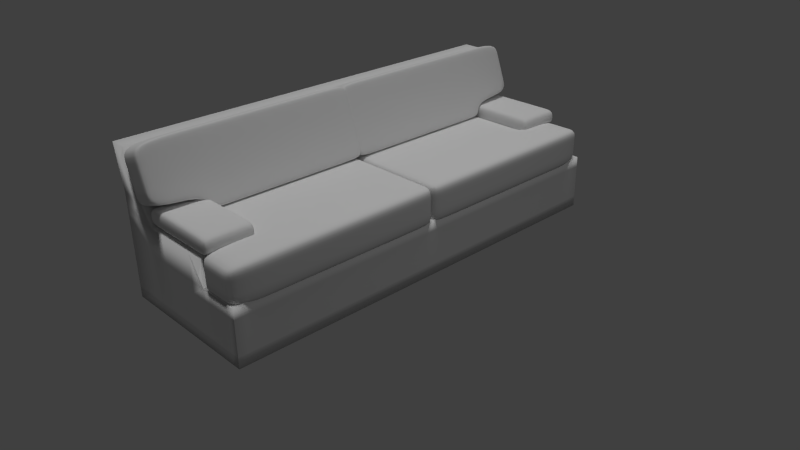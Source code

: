 # Source: Couch.blend  (saved by Blender 2.73.0; exported with 4.5.12 LTS)
import bpy
from mathutils import Matrix  # noqa: F401  (used for matrix-valued properties, if any)

bpy.ops.wm.read_factory_settings(use_empty=True)
scene = bpy.context.scene
scene.name = 'Scene'

# ---- collections
col_collection_1 = bpy.data.collections.new('Collection 1'); scene.collection.children.link(col_collection_1)

# ---- materials (node trees are filled in below, after node groups)
mat_material = bpy.data.materials.new('Material')
mat_material.alpha_threshold = 0.0
mat_material.roughness = 0.5
mat_material.line_color = (0.0, 0.0, 0.0, 1.0)

# ---- material node trees

# ---- world
world_world = bpy.data.worlds.new('World'); scene.world = world_world
world_world.color = (0.05088, 0.05088, 0.05088)
world_world.use_sun_shadow = False
world_world.sun_shadow_jitter_overblur = 0.0
world_world.cycles.sampling_method = 'MANUAL'
world_world.cycles.sample_map_resolution = 256

# ---- cameras
cam_camera = bpy.data.cameras.new('Camera')
cam_camera.clip_end = 100.0
cam_camera.lens = 35.0
cam_camera.sensor_width = 32.0
cam_camera.sensor_height = 18.0
cam_camera.ortho_scale = 7.314
cam_camera.dof.focus_distance = 0.0

# ---- lights
light_sun = bpy.data.lights.new('Sun', 'SUN')
light_sun.transmission_factor = 0.0
light_sun.angle = 0.1993
light_sun.energy = 1.0
light_sun.shadow_buffer_clip_start = 0.5
light_sun.shadow_soft_size = 0.1
light_sun.shadow_cascade_max_distance = 1000.0
light_sun.cycles.use_multiple_importance_sampling = False
light_lamp = bpy.data.lights.new('Lamp', 'POINT')
light_lamp.transmission_factor = 0.0
light_lamp.cutoff_distance = 30.0
light_lamp.energy = 100.0
light_lamp.shadow_buffer_clip_start = 1.001
light_lamp.shadow_soft_size = 0.1
light_lamp.shadow_maximum_resolution = 0.006
light_lamp.use_absolute_resolution = True
light_lamp.cycles.use_multiple_importance_sampling = False

# ---- meshes
me_cube_009 = bpy.data.meshes.new('Cube.009')
me_cube_009.from_pydata([(-1.0, -1.0, -1.0), (-1.0, 1.0, -1.0), (1.0, 1.0, -1.0), (1.0, -1.0, -1.0), (-1.0, -1.0, 1.0), (-1.0, 1.0, 1.0), (1.0, 1.0, 1.0), (1.0, -1.0, 1.0)], [], [(4, 5, 1, 0), (5, 6, 2, 1), (6, 7, 3, 2), (7, 4, 0, 3), (0, 1, 2, 3), (7, 6, 5, 4)])
me_cube_009.use_remesh_preserve_volume = False
me_cube_009.use_remesh_preserve_attributes = False
me_cube_009.use_mirror_vertex_groups = False
me_cube_009.update()
me_cube_008 = bpy.data.meshes.new('Cube.008')
me_cube_008.from_pydata([(-1.0, -1.0, -1.0), (-1.0, 1.0, -1.0), (1.0, 1.0, -1.0), (1.0, -1.0, -1.0), (-1.0, -1.0, 1.0), (-1.0, 1.0, 1.0), (1.0, 1.0, 1.0), (1.0, -1.0, 1.0)], [], [(4, 5, 1, 0), (5, 6, 2, 1), (6, 7, 3, 2), (7, 4, 0, 3), (0, 1, 2, 3), (7, 6, 5, 4)])
me_cube_008.use_remesh_preserve_volume = False
me_cube_008.use_remesh_preserve_attributes = False
me_cube_008.use_mirror_vertex_groups = False
me_cube_008.update()
me_cube_007 = bpy.data.meshes.new('Cube.007')
me_cube_007.from_pydata([(-1.0, -1.0, -1.0), (-1.0, 1.0, -1.0), (1.0, 1.0, -1.0), (1.0, -1.0, -1.0), (-1.0, -1.0, 1.0), (-1.0, 1.0, 1.0), (1.0, 1.0, 1.0), (1.0, -1.0, 1.0)], [], [(4, 5, 1, 0), (5, 6, 2, 1), (6, 7, 3, 2), (7, 4, 0, 3), (0, 1, 2, 3), (7, 6, 5, 4)])
me_cube_007.use_remesh_preserve_volume = False
me_cube_007.use_remesh_preserve_attributes = False
me_cube_007.use_mirror_vertex_groups = False
me_cube_007.update()
me_cube_006 = bpy.data.meshes.new('Cube.006')
me_cube_006.from_pydata([(-1.0, -1.0, -1.0), (-1.0, 1.0, -1.0), (1.0, 1.0, -1.0), (1.0, -1.0, -1.0), (-1.0, -1.0, 1.0), (-1.0, 1.0, 1.0), (1.0, 1.0, 1.0), (1.0, -1.0, 1.0)], [], [(4, 5, 1, 0), (5, 6, 2, 1), (6, 7, 3, 2), (7, 4, 0, 3), (0, 1, 2, 3), (7, 6, 5, 4)])
me_cube_006.use_remesh_preserve_volume = False
me_cube_006.use_remesh_preserve_attributes = False
me_cube_006.use_mirror_vertex_groups = False
me_cube_006.update()
me_cube_005 = bpy.data.meshes.new('Cube.005')
me_cube_005.from_pydata([(-1.432, -1.863, 2.786), (-1.432, 0.02411, 2.786), (0.568, 0.02411, 2.786), (0.568, -1.863, 2.786), (-1.432, -1.863, 4.786), (-1.432, 0.02411, 4.786), (0.568, 0.02411, 4.786), (0.568, -1.863, 4.786), (-1.432, -1.863, 3.206), (-1.432, 0.02411, 3.206), (0.568, 0.02411, 3.206), (0.568, -1.863, 3.206), (-1.432, -2.403, 4.786), (0.568, -2.403, 4.786), (-1.432, -2.403, 3.206), (0.568, -2.403, 3.206), (-1.432, -1.682, 4.786), (-1.432, -0.1569, 4.786), (-1.432, -0.1569, 2.786), (-1.432, -1.682, 2.786), (0.568, -0.1569, 4.786), (0.568, -1.682, 4.786), (0.568, -1.682, 2.786), (0.568, -0.1569, 2.786), (0.568, -1.682, 3.206), (0.568, -0.1569, 3.206), (-1.432, -0.1569, 3.206), (-1.432, -1.682, 3.206), (-1.432, -1.863, 3.586), (-1.432, -1.863, 4.406), (-1.432, 0.02411, 4.406), (-1.432, 0.02411, 3.586), (0.568, 0.02411, 4.406), (0.568, 0.02411, 3.586), (0.568, -1.863, 4.406), (0.568, -1.863, 3.586), (-1.432, -2.403, 3.586), (-1.432, -2.403, 4.406), (0.568, -2.403, 4.406), (0.568, -2.403, 3.586), (-1.432, -1.682, 4.406), (-1.432, -1.682, 3.586), (-1.432, -0.1569, 4.406), (-1.432, -0.1569, 3.586), (0.568, -0.1569, 4.406), (0.568, -0.1569, 3.586), (0.568, -1.682, 4.406), (0.568, -1.682, 3.586), (-1.225, 0.02411, 4.786), (0.3609, 0.02411, 4.786), (0.3609, 0.02411, 2.786), (-1.225, 0.02411, 2.786), (0.3609, -1.863, 4.786), (-1.225, -1.863, 4.786), (-1.225, -1.863, 2.786), (0.3609, -1.863, 2.786), (-1.225, -1.863, 3.206), (0.3609, -1.863, 3.206), (0.3609, 0.02411, 3.206), (-1.225, 0.02411, 3.206), (0.3609, -2.403, 4.786), (-1.225, -2.403, 4.786), (-1.225, -2.403, 3.206), (0.3609, -2.403, 3.206), (0.3609, -1.682, 4.786), (-1.225, -1.682, 4.786), (0.3609, -0.1569, 4.786), (-1.225, -0.1569, 4.786), (-1.225, -1.682, 2.786), (0.3609, -1.682, 2.786), (-1.225, -0.1569, 2.786), (0.3609, -0.1569, 2.786), (-1.225, -2.403, 4.406), (0.3609, -2.403, 4.406), (-1.225, -2.403, 3.586), (0.3609, -2.403, 3.586), (0.3609, 0.02411, 4.406), (-1.225, 0.02411, 4.406), (0.3609, 0.02411, 3.586), (-1.225, 0.02411, 3.586)], [], [(26, 9, 1, 18), (58, 10, 2, 50), (24, 11, 3, 22), (56, 8, 0, 54), (71, 50, 2, 23), (67, 48, 5, 17), (57, 11, 15, 63), (47, 35, 11, 24), (78, 33, 10, 58), (43, 31, 9, 26), (74, 36, 14, 62), (34, 7, 13, 38), (53, 4, 12, 61), (28, 8, 14, 36), (28, 41, 27, 8), (41, 43, 26, 27), (33, 45, 25, 10), (45, 47, 24, 25), (53, 65, 16, 4), (65, 67, 17, 16), (55, 69, 22, 3), (69, 71, 23, 22), (10, 25, 23, 2), (25, 24, 22, 23), (8, 27, 19, 0), (27, 26, 18, 19), (20, 21, 46, 44), (44, 46, 47, 45), (6, 20, 44, 32), (32, 44, 45, 33), (16, 17, 42, 40), (40, 42, 43, 41), (4, 16, 40, 29), (29, 40, 41, 28), (4, 29, 37, 12), (29, 28, 36, 37), (11, 35, 39, 15), (35, 34, 38, 39), (61, 12, 37, 72), (72, 37, 36, 74), (17, 5, 30, 42), (42, 30, 31, 43), (49, 6, 32, 76), (76, 32, 33, 78), (21, 7, 34, 46), (46, 34, 35, 47), (30, 77, 79, 31), (77, 76, 78, 79), (5, 48, 77, 30), (48, 49, 76, 77), (38, 73, 75, 39), (73, 72, 74, 75), (13, 60, 73, 38), (60, 61, 72, 73), (19, 18, 70, 68), (68, 70, 71, 69), (0, 19, 68, 54), (54, 68, 69, 55), (21, 20, 66, 64), (64, 66, 67, 65), (7, 21, 64, 52), (52, 64, 65, 53), (7, 52, 60, 13), (52, 53, 61, 60), (39, 75, 63, 15), (75, 74, 62, 63), (31, 79, 59, 9), (79, 78, 58, 59), (8, 56, 62, 14), (56, 57, 63, 62), (20, 6, 49, 66), (66, 49, 48, 67), (18, 1, 51, 70), (70, 51, 50, 71), (11, 57, 55, 3), (57, 56, 54, 55), (9, 59, 51, 1), (59, 58, 50, 51)])
me_cube_005.polygons.foreach_set('use_smooth', [True] * 78)
me_cube_005.use_remesh_preserve_volume = False
me_cube_005.use_remesh_preserve_attributes = False
me_cube_005.use_mirror_vertex_groups = False
me_cube_005.update()
me_cube_004 = bpy.data.meshes.new('Cube.004')
me_cube_004.from_pydata([(-1.0, -1.0, -1.0), (-1.0, 1.0, -1.0), (1.0, 1.0, -1.0), (1.0, -1.0, -1.0), (-1.0, -1.0, 1.0), (-1.0, 1.0, 1.0), (1.0, 1.0, 1.0), (1.0, -1.0, 1.0), (-0.7648, 1.0, 1.0), (0.7648, 1.0, 1.0), (0.7648, 1.0, -1.0), (-0.7648, 1.0, -1.0), (0.7648, -1.0, 1.0), (-0.7648, -1.0, 1.0), (-0.7648, -1.0, -1.0), (0.7648, -1.0, -1.0), (-1.0, -0.7036, 1.0), (-1.0, 0.7036, 1.0), (-1.0, 0.7036, -1.0), (-1.0, -0.7036, -1.0), (1.0, 0.7036, 1.0), (1.0, -0.7036, 1.0), (1.0, -0.7036, -1.0), (1.0, 0.7036, -1.0), (0.7648, 0.7036, 1.0), (0.7648, -0.7036, 1.0), (-0.7648, 0.7036, 1.0), (-0.7648, -0.7036, 1.0), (-0.7648, 0.7036, -1.0), (-0.7648, -0.7036, -1.0), (0.7648, 0.7036, -1.0), (0.7648, -0.7036, -1.0)], [], [(17, 5, 1, 18), (9, 6, 2, 10), (21, 7, 3, 22), (13, 4, 0, 14), (30, 10, 2, 23), (26, 8, 5, 17), (20, 6, 9, 24), (24, 9, 8, 26), (18, 1, 11, 28), (28, 11, 10, 30), (7, 12, 15, 3), (12, 13, 14, 15), (5, 8, 11, 1), (8, 9, 10, 11), (14, 29, 31, 15), (29, 28, 30, 31), (0, 19, 29, 14), (19, 18, 28, 29), (12, 25, 27, 13), (25, 24, 26, 27), (7, 21, 25, 12), (21, 20, 24, 25), (13, 27, 16, 4), (27, 26, 17, 16), (15, 31, 22, 3), (31, 30, 23, 22), (6, 20, 23, 2), (20, 21, 22, 23), (4, 16, 19, 0), (16, 17, 18, 19)])
me_cube_004.polygons.foreach_set('use_smooth', [True] * 30)
me_cube_004.use_remesh_preserve_volume = False
me_cube_004.use_remesh_preserve_attributes = False
me_cube_004.use_mirror_vertex_groups = False
me_cube_004.update()
me_cube_003 = bpy.data.meshes.new('Cube.003')
me_cube_003.from_pydata([(-1.0, -1.0, -1.0), (-1.0, 1.0, -1.0), (1.0, 1.0, -1.0), (1.0, -1.0, -1.0), (-1.0, -1.0, 1.0), (-1.0, 1.0, 1.0), (1.0, 1.0, 1.0), (1.0, -1.0, 1.0), (-0.7648, 1.0, 1.0), (0.7648, 1.0, 1.0), (0.7648, 1.0, -1.0), (-0.7648, 1.0, -1.0), (0.7648, -1.0, 1.0), (-0.7648, -1.0, 1.0), (-0.7648, -1.0, -1.0), (0.7648, -1.0, -1.0), (-1.0, -0.7036, 1.0), (-1.0, 0.7036, 1.0), (-1.0, 0.7036, -1.0), (-1.0, -0.7036, -1.0), (1.0, 0.7036, 1.0), (1.0, -0.7036, 1.0), (1.0, -0.7036, -1.0), (1.0, 0.7036, -1.0), (0.7648, 0.7036, 1.0), (0.7648, -0.7036, 1.0), (-0.7648, 0.7036, 1.0), (-0.7648, -0.7036, 1.0), (-0.7648, 0.7036, -1.0), (-0.7648, -0.7036, -1.0), (0.7648, 0.7036, -1.0), (0.7648, -0.7036, -1.0)], [], [(17, 5, 1, 18), (9, 6, 2, 10), (21, 7, 3, 22), (13, 4, 0, 14), (30, 10, 2, 23), (26, 8, 5, 17), (20, 6, 9, 24), (24, 9, 8, 26), (18, 1, 11, 28), (28, 11, 10, 30), (7, 12, 15, 3), (12, 13, 14, 15), (5, 8, 11, 1), (8, 9, 10, 11), (14, 29, 31, 15), (29, 28, 30, 31), (0, 19, 29, 14), (19, 18, 28, 29), (12, 25, 27, 13), (25, 24, 26, 27), (7, 21, 25, 12), (21, 20, 24, 25), (13, 27, 16, 4), (27, 26, 17, 16), (15, 31, 22, 3), (31, 30, 23, 22), (6, 20, 23, 2), (20, 21, 22, 23), (4, 16, 19, 0), (16, 17, 18, 19)])
me_cube_003.polygons.foreach_set('use_smooth', [True] * 30)
me_cube_003.use_remesh_preserve_volume = False
me_cube_003.use_remesh_preserve_attributes = False
me_cube_003.use_mirror_vertex_groups = False
me_cube_003.update()
me_cube_002 = bpy.data.meshes.new('Cube.002')
me_cube_002.from_pydata([(-0.8023, -1.0, -1.0), (-0.8023, 1.0, -1.0), (0.6857, 1.0, -1.0), (0.6857, -1.0, -1.0), (-0.8023, -1.0, 1.0), (-0.8023, 1.0, 1.0), (0.6857, 1.0, 1.0), (0.6857, -1.0, 1.0), (0.196, 1.0, 1.0), (0.196, 1.0, -1.0), (0.196, -1.0, 1.0), (0.196, -1.0, -1.0), (0.6857, -1.536, -1.0), (0.6857, -1.536, 1.0), (0.196, -1.536, 1.0), (0.196, -1.536, -1.0), (-0.8023, -0.866, 1.0), (-0.8023, 0.866, 1.0), (-0.8023, 0.866, -1.0), (-0.8023, -0.866, -1.0), (0.6857, 0.866, 1.0), (0.6857, -0.866, 1.0), (0.6857, -0.866, -1.0), (0.6857, 0.866, -1.0), (0.196, 0.866, 1.0), (0.196, -0.866, 1.0), (0.196, 0.866, -1.0), (0.196, -0.866, -1.0), (0.2542, 1.0, 1.0), (0.5224, 1.0, 1.0), (0.2542, -1.0, -1.0), (0.5224, -1.0, -1.0), (0.5224, 1.0, -1.0), (0.2542, 1.0, -1.0), (0.5224, -1.0, 1.0), (0.2542, -1.0, 1.0), (0.2542, -1.536, -1.0), (0.5224, -1.536, -1.0), (0.5224, -1.536, 1.0), (0.2542, -1.536, 1.0), (0.5224, -0.866, 1.0), (0.2542, -0.866, 1.0), (0.5224, 0.866, 1.0), (0.2542, 0.866, 1.0), (0.2542, -0.866, -1.0), (0.5224, -0.866, -1.0), (0.2542, 0.866, -1.0), (0.5224, 0.866, -1.0), (-0.8023, -1.0, -0.3985), (-0.8023, -1.0, 0.3985), (-0.8023, 1.0, 0.3985), (-0.8023, 1.0, -0.3985), (0.6857, 1.0, 0.3985), (0.6857, 1.0, -0.3985), (0.6857, -1.0, 0.3985), (0.6857, -1.0, -0.3985), (0.196, -1.0, 0.3985), (0.196, -1.0, -0.3985), (0.196, 1.0, 0.3985), (0.196, 1.0, -0.3985), (0.6857, -1.536, 0.3985), (0.6857, -1.536, -0.3985), (0.196, -1.536, 0.3985), (0.196, -1.536, -0.3985), (0.6857, 0.866, 0.3985), (0.6857, 0.866, -0.3985), (0.6857, -0.866, 0.3985), (0.6857, -0.866, -0.3985), (-0.8023, -0.866, 0.3985), (-0.8023, -0.866, -0.3985), (-0.8023, 0.866, 0.3985), (-0.8023, 0.866, -0.3985), (0.5224, -1.536, 0.3985), (0.5224, -1.536, -0.3985), (0.2542, -1.536, 0.3985), (0.2542, -1.536, -0.3985), (0.2542, 1.0, 0.3985), (0.2542, 1.0, -0.3985), (0.5224, 1.0, 0.3985), (0.5224, 1.0, -0.3985), (-0.7364, 1.0, -1.0), (-0.7364, -1.0, 1.0), (-0.7364, 1.0, 1.0), (-0.7364, -1.0, -1.0), (-0.7364, -0.866, -1.0), (-0.7364, 0.866, -1.0), (-0.7364, -0.866, 1.0), (-0.7364, 0.866, 1.0), (-0.7364, 1.0, 0.3985), (-0.7364, 1.0, -0.3985), (-0.7364, -1.0, 0.3985), (-0.7364, -1.0, -0.3985), (0.1293, 1.0, 1.0), (0.1293, -1.0, -1.0), (0.1293, -0.866, -1.0), (0.1293, 0.866, -1.0), (0.1293, -1.0, 0.3985), (0.1293, -1.0, -0.3985), (0.1293, 1.0, -1.0), (0.1293, -1.0, 1.0), (0.1293, -0.866, 1.0), (0.1293, 0.866, 1.0), (0.1293, 1.0, 0.3985), (0.1293, 1.0, -0.3985)], [], [(71, 51, 1, 18), (79, 53, 2, 32), (67, 55, 3, 22), (91, 48, 0, 83), (47, 32, 2, 23), (87, 82, 5, 17), (43, 28, 8, 24), (95, 98, 9, 26), (57, 11, 15, 63), (103, 59, 9, 98), (75, 63, 15, 36), (35, 10, 14, 39), (31, 3, 12, 37), (54, 7, 13, 60), (93, 94, 27, 11), (94, 95, 26, 27), (35, 41, 25, 10), (41, 43, 24, 25), (81, 86, 16, 4), (86, 87, 17, 16), (31, 45, 22, 3), (45, 47, 23, 22), (53, 65, 23, 2), (65, 67, 22, 23), (48, 69, 19, 0), (69, 71, 18, 19), (27, 26, 46, 44), (44, 46, 47, 45), (11, 27, 44, 30), (30, 44, 45, 31), (21, 20, 42, 40), (40, 42, 43, 41), (7, 21, 40, 34), (34, 40, 41, 35), (11, 30, 36, 15), (30, 31, 37, 36), (7, 34, 38, 13), (34, 35, 39, 38), (61, 73, 37, 12), (73, 75, 36, 37), (20, 6, 29, 42), (42, 29, 28, 43), (26, 9, 33, 46), (46, 33, 32, 47), (59, 77, 33, 9), (77, 79, 32, 33), (28, 29, 78, 76), (76, 78, 79, 77), (8, 28, 76, 58), (58, 76, 77, 59), (38, 39, 74, 72), (72, 74, 75, 73), (13, 38, 72, 60), (60, 72, 73, 61), (16, 17, 70, 68), (68, 70, 71, 69), (4, 16, 68, 49), (49, 68, 69, 48), (20, 21, 66, 64), (64, 66, 67, 65), (6, 20, 64, 52), (52, 64, 65, 53), (3, 55, 61, 12), (55, 54, 60, 61), (39, 14, 62, 74), (74, 62, 63, 75), (92, 8, 58, 102), (102, 58, 59, 103), (10, 56, 62, 14), (56, 57, 63, 62), (81, 4, 49, 90), (90, 49, 48, 91), (21, 7, 54, 66), (66, 54, 55, 67), (29, 6, 52, 78), (78, 52, 53, 79), (17, 5, 50, 70), (70, 50, 51, 71), (96, 90, 91, 97), (99, 81, 90, 96), (50, 88, 89, 51), (5, 82, 88, 50), (100, 101, 87, 86), (99, 100, 86, 81), (19, 18, 85, 84), (0, 19, 84, 83), (51, 89, 80, 1), (18, 1, 80, 85), (101, 92, 82, 87), (97, 91, 83, 93), (57, 97, 93, 11), (24, 8, 92, 101), (10, 25, 100, 99), (25, 24, 101, 100), (10, 99, 96, 56), (56, 96, 97, 57), (88, 102, 103, 89), (82, 92, 102, 88), (84, 85, 95, 94), (83, 84, 94, 93), (89, 103, 98, 80), (85, 80, 98, 95)])
me_cube_002.polygons.foreach_set('use_smooth', [True] * 102)
me_cube_002.use_remesh_preserve_volume = False
me_cube_002.use_remesh_preserve_attributes = False
me_cube_002.use_mirror_vertex_groups = False
me_cube_002.update()
me_cube_001 = bpy.data.meshes.new('Cube.001')
me_cube_001.from_pydata([(-0.8023, -1.0, -1.0), (-0.8023, 1.0, -1.0), (0.6857, 1.0, -1.0), (0.6857, -1.0, -1.0), (-0.8023, -1.0, 1.0), (-0.8023, 1.0, 1.0), (0.6857, 1.0, 1.0), (0.6857, -1.0, 1.0), (0.196, 1.0, 1.0), (0.196, 1.0, -1.0), (0.196, -1.0, 1.0), (0.196, -1.0, -1.0), (0.6857, -1.536, -1.0), (0.6857, -1.536, 1.0), (0.196, -1.536, 1.0), (0.196, -1.536, -1.0), (-0.8023, -0.866, 1.0), (-0.8023, 0.866, 1.0), (-0.8023, 0.866, -1.0), (-0.8023, -0.866, -1.0), (0.6857, 0.866, 1.0), (0.6857, -0.866, 1.0), (0.6857, -0.866, -1.0), (0.6857, 0.866, -1.0), (0.196, 0.866, 1.0), (0.196, -0.866, 1.0), (0.196, 0.866, -1.0), (0.196, -0.866, -1.0), (0.2542, 1.0, 1.0), (0.5224, 1.0, 1.0), (0.2542, -1.0, -1.0), (0.5224, -1.0, -1.0), (0.5224, 1.0, -1.0), (0.2542, 1.0, -1.0), (0.5224, -1.0, 1.0), (0.2542, -1.0, 1.0), (0.2542, -1.536, -1.0), (0.5224, -1.536, -1.0), (0.5224, -1.536, 1.0), (0.2542, -1.536, 1.0), (0.5224, -0.866, 1.0), (0.2542, -0.866, 1.0), (0.5224, 0.866, 1.0), (0.2542, 0.866, 1.0), (0.2542, -0.866, -1.0), (0.5224, -0.866, -1.0), (0.2542, 0.866, -1.0), (0.5224, 0.866, -1.0), (-0.8023, -1.0, -0.3985), (-0.8023, -1.0, 0.3985), (-0.8023, 1.0, 0.3985), (-0.8023, 1.0, -0.3985), (0.6857, 1.0, 0.3985), (0.6857, 1.0, -0.3985), (0.6857, -1.0, 0.3985), (0.6857, -1.0, -0.3985), (0.196, -1.0, 0.3985), (0.196, -1.0, -0.3985), (0.196, 1.0, 0.3985), (0.196, 1.0, -0.3985), (0.6857, -1.536, 0.3985), (0.6857, -1.536, -0.3985), (0.196, -1.536, 0.3985), (0.196, -1.536, -0.3985), (0.6857, 0.866, 0.3985), (0.6857, 0.866, -0.3985), (0.6857, -0.866, 0.3985), (0.6857, -0.866, -0.3985), (-0.8023, -0.866, 0.3985), (-0.8023, -0.866, -0.3985), (-0.8023, 0.866, 0.3985), (-0.8023, 0.866, -0.3985), (0.5224, -1.536, 0.3985), (0.5224, -1.536, -0.3985), (0.2542, -1.536, 0.3985), (0.2542, -1.536, -0.3985), (0.2542, 1.0, 0.3985), (0.2542, 1.0, -0.3985), (0.5224, 1.0, 0.3985), (0.5224, 1.0, -0.3985), (-0.7364, 1.0, -1.0), (-0.7364, -1.0, 1.0), (-0.7364, 1.0, 1.0), (-0.7364, -1.0, -1.0), (-0.7364, -0.866, -1.0), (-0.7364, 0.866, -1.0), (-0.7364, -0.866, 1.0), (-0.7364, 0.866, 1.0), (-0.7364, 1.0, 0.3985), (-0.7364, 1.0, -0.3985), (-0.7364, -1.0, 0.3985), (-0.7364, -1.0, -0.3985), (0.1293, 1.0, 1.0), (0.1293, -1.0, -1.0), (0.1293, -0.866, -1.0), (0.1293, 0.866, -1.0), (0.1293, -1.0, 0.3985), (0.1293, -1.0, -0.3985), (0.1293, 1.0, -1.0), (0.1293, -1.0, 1.0), (0.1293, -0.866, 1.0), (0.1293, 0.866, 1.0), (0.1293, 1.0, 0.3985), (0.1293, 1.0, -0.3985)], [], [(71, 51, 1, 18), (79, 53, 2, 32), (67, 55, 3, 22), (91, 48, 0, 83), (47, 32, 2, 23), (87, 82, 5, 17), (43, 28, 8, 24), (95, 98, 9, 26), (57, 11, 15, 63), (103, 59, 9, 98), (75, 63, 15, 36), (35, 10, 14, 39), (31, 3, 12, 37), (54, 7, 13, 60), (93, 94, 27, 11), (94, 95, 26, 27), (35, 41, 25, 10), (41, 43, 24, 25), (81, 86, 16, 4), (86, 87, 17, 16), (31, 45, 22, 3), (45, 47, 23, 22), (53, 65, 23, 2), (65, 67, 22, 23), (48, 69, 19, 0), (69, 71, 18, 19), (27, 26, 46, 44), (44, 46, 47, 45), (11, 27, 44, 30), (30, 44, 45, 31), (21, 20, 42, 40), (40, 42, 43, 41), (7, 21, 40, 34), (34, 40, 41, 35), (11, 30, 36, 15), (30, 31, 37, 36), (7, 34, 38, 13), (34, 35, 39, 38), (61, 73, 37, 12), (73, 75, 36, 37), (20, 6, 29, 42), (42, 29, 28, 43), (26, 9, 33, 46), (46, 33, 32, 47), (59, 77, 33, 9), (77, 79, 32, 33), (28, 29, 78, 76), (76, 78, 79, 77), (8, 28, 76, 58), (58, 76, 77, 59), (38, 39, 74, 72), (72, 74, 75, 73), (13, 38, 72, 60), (60, 72, 73, 61), (16, 17, 70, 68), (68, 70, 71, 69), (4, 16, 68, 49), (49, 68, 69, 48), (20, 21, 66, 64), (64, 66, 67, 65), (6, 20, 64, 52), (52, 64, 65, 53), (3, 55, 61, 12), (55, 54, 60, 61), (39, 14, 62, 74), (74, 62, 63, 75), (92, 8, 58, 102), (102, 58, 59, 103), (10, 56, 62, 14), (56, 57, 63, 62), (81, 4, 49, 90), (90, 49, 48, 91), (21, 7, 54, 66), (66, 54, 55, 67), (29, 6, 52, 78), (78, 52, 53, 79), (17, 5, 50, 70), (70, 50, 51, 71), (96, 90, 91, 97), (99, 81, 90, 96), (50, 88, 89, 51), (5, 82, 88, 50), (100, 101, 87, 86), (99, 100, 86, 81), (19, 18, 85, 84), (0, 19, 84, 83), (51, 89, 80, 1), (18, 1, 80, 85), (101, 92, 82, 87), (97, 91, 83, 93), (57, 97, 93, 11), (24, 8, 92, 101), (10, 25, 100, 99), (25, 24, 101, 100), (10, 99, 96, 56), (56, 96, 97, 57), (88, 102, 103, 89), (82, 92, 102, 88), (84, 85, 95, 94), (83, 84, 94, 93), (89, 103, 98, 80), (85, 80, 98, 95)])
me_cube_001.polygons.foreach_set('use_smooth', [True] * 102)
me_cube_001.use_remesh_preserve_volume = False
me_cube_001.use_remesh_preserve_attributes = False
me_cube_001.use_mirror_vertex_groups = False
me_cube_001.update()
me_cube = bpy.data.meshes.new('Cube')
me_cube.from_pydata([(1.0, 1.0, -1.0), (1.0, -1.0, -1.0), (-1.0, -1.0, -1.0), (-1.0, 1.0, -1.0), (1.0, 1.0, 1.0), (1.0, -1.0, 1.0), (-1.0, -1.0, 1.0), (-1.0, 1.0, 1.0), (0.4714, 1.0, -1.0), (0.4714, -1.0, -1.0), (0.4714, 1.0, 1.0), (0.4714, -1.0, 1.0), (1.0, 0.783, -1.0), (1.0, -0.783, -1.0), (-1.0, -0.783, -1.0), (-1.0, 0.783, -1.0), (1.0, 0.783, 1.0), (1.0, -0.783, 1.0), (-1.0, -0.783, 1.0), (-1.0, 0.783, 1.0), (0.4714, 0.783, 1.0), (0.4714, -0.783, 1.0), (0.4714, -0.783, -1.0), (0.4714, 0.783, -1.0), (0.5672, 0.3245, 0.02971), (0.5699, 0.3214, 0.02947), (0.5057, 0.3452, 0.1319), (0.5115, 0.3216, 0.1635), (-0.4969, 1.0, -1.0), (-0.4969, -1.0, -1.0), (-0.4969, 1.0, 1.0), (-0.4969, -1.0, 1.0), (-0.4969, 0.783, 1.0), (-0.4969, -0.783, 1.0), (-0.4969, 0.783, -1.0), (-0.4969, -0.783, -1.0), (-1.0, -1.0, 1.941), (-1.0, 1.0, 1.941), (0.4714, 1.0, 1.941), (0.4714, -1.0, 1.941), (-1.0, -0.783, 1.941), (-1.0, 0.783, 1.941), (0.4714, 0.783, 1.941), (0.4714, -0.783, 1.941), (-0.4969, 1.0, 1.941), (-0.4969, -1.0, 1.941), (-0.4969, 0.783, 1.941), (-0.4969, -0.783, 1.941), (-1.106, -1.0, 4.235), (-1.106, 1.0, 4.235), (-1.106, -0.783, 4.235), (-1.106, 0.783, 4.235), (-0.8739, 1.0, 4.235), (-0.8739, -1.0, 4.235), (-0.8739, 0.783, 4.235), (-0.8739, -0.783, 4.235), (1.0, 1.0, -0.6109), (1.0, 1.0, 0.6109), (1.0, -1.0, -0.6109), (1.0, -1.0, 0.6109), (-1.0, -1.0, -0.6109), (-1.0, -1.0, 0.6109), (-1.0, 1.0, -0.6109), (-1.0, 1.0, 0.6109), (0.4714, 1.0, -0.6109), (0.4714, 1.0, 0.6109), (0.4714, -1.0, 0.6109), (0.4714, -1.0, -0.6109), (-1.0, -0.783, 0.6109), (-1.0, -0.783, -0.6109), (-1.0, 0.783, 0.6109), (-1.0, 0.783, -0.6109), (1.0, 0.783, 0.6109), (1.0, 0.783, -0.6109), (1.0, -0.783, 0.6109), (1.0, -0.783, -0.6109), (-0.4969, 1.0, -0.6109), (-0.4969, 1.0, 0.6109), (-0.4969, -1.0, 0.6109), (-0.4969, -1.0, -0.6109), (-1.0, 0.8308, -1.0), (-1.0, 0.9522, -1.0), (-1.0, 0.8308, 1.0), (-1.0, 0.9522, 1.0), (0.4714, 0.8308, -1.0), (0.4714, 0.9522, -1.0), (1.0, 0.9522, -1.0), (1.0, 0.8308, -1.0), (1.0, 0.9522, 1.0), (1.0, 0.8308, 1.0), (0.4714, 0.9522, 1.0), (0.4714, 0.8308, 1.0), (-0.4969, 0.8308, -1.0), (-0.4969, 0.9522, -1.0), (-1.0, 0.8308, 1.941), (-1.0, 0.9522, 1.941), (0.4714, 0.9522, 1.941), (0.4714, 0.8308, 1.941), (-0.4969, 0.9522, 1.941), (-0.4969, 0.8308, 1.941), (-1.106, 0.8308, 4.235), (-1.106, 0.9522, 4.235), (-0.8739, 0.9522, 4.235), (-0.8739, 0.8308, 4.235), (1.0, 0.9522, -0.6109), (1.0, 0.8308, -0.6109), (1.0, 0.9522, 0.6109), (1.0, 0.8308, 0.6109), (-1.0, 0.8308, -0.6109), (-1.0, 0.9522, -0.6109), (-1.0, 0.8308, 0.6109), (-1.0, 0.9522, 0.6109), (1.0, -0.8358, -1.0), (1.0, -0.9472, -1.0), (1.0, -0.8358, 1.0), (1.0, -0.9472, 1.0), (0.4714, -0.8358, 1.0), (0.4714, -0.9472, 1.0), (-1.0, -0.9472, -1.0), (-1.0, -0.8358, -1.0), (-1.0, -0.9472, 1.0), (-1.0, -0.8358, 1.0), (0.4714, -0.9472, -1.0), (0.4714, -0.8358, -1.0), (-0.4969, -0.9472, -1.0), (-0.4969, -0.8358, -1.0), (0.4714, -0.8358, 1.941), (0.4714, -0.9472, 1.941), (-1.0, -0.9472, 1.941), (-1.0, -0.8358, 1.941), (-0.4969, -0.8358, 1.941), (-0.4969, -0.9472, 1.941), (-1.106, -0.9472, 4.235), (-1.106, -0.8358, 4.235), (-0.8739, -0.8358, 4.235), (-0.8739, -0.9472, 4.235), (-1.0, -0.9472, -0.6109), (-1.0, -0.8358, -0.6109), (-1.0, -0.9472, 0.6109), (-1.0, -0.8358, 0.6109), (1.0, -0.8358, -0.6109), (1.0, -0.9472, -0.6109), (1.0, -0.8358, 0.6109), (1.0, -0.9472, 0.6109), (1.0, 0.72, -1.0), (1.0, -0.72, -1.0), (-1.0, -0.72, -1.0), (-1.0, 0.72, -1.0), (1.0, 0.72, 1.0), (1.0, -0.7201, 1.0), (-1.0, -0.72, 1.0), (-1.0, 0.72, 1.0), (0.4714, 0.72, 1.0), (0.4714, -0.72, 1.0), (0.4714, -0.72, -1.0), (0.4714, 0.72, -1.0), (-0.4969, -0.72, -1.0), (-0.4969, 0.72, -1.0), (-0.4969, 0.72, 1.0), (-0.4969, -0.72, 1.0), (-1.0, -0.72, 1.941), (-1.0, 0.72, 1.941), (-0.4969, 0.72, 1.941), (-0.4969, -0.72, 1.941), (-1.106, -0.72, 4.235), (-1.106, 0.72, 4.235), (-0.8739, 0.72, 4.235), (-0.8739, -0.72, 4.235), (1.0, 0.72, -0.6109), (1.0, -0.72, -0.6109), (1.0, 0.72, 0.6109), (1.0, -0.7201, 0.6109), (-1.0, -0.72, -0.6109), (-1.0, 0.72, -0.6109), (-1.0, -0.72, 0.6109), (-1.0, 0.72, 0.6109), (0.8947, 1.0, -1.0), (0.5767, 1.0, -1.0), (0.8947, -1.0, -1.0), (0.5767, -1.0, -1.0), (0.8947, 1.0, 1.0), (0.5767, 1.0, 1.0), (0.8947, -1.0, 1.0), (0.5767, -1.0, 1.0), (0.8947, 0.783, -1.0), (0.5767, 0.783, -1.0), (0.8947, -0.783, -1.0), (0.5767, -0.783, -1.0), (0.5767, 0.783, 1.0), (0.8947, 0.783, 1.0), (0.5767, -0.783, 1.0), (0.8947, -0.783, 1.0), (0.8947, -1.0, -0.6109), (0.5767, -1.0, -0.6109), (0.8947, -1.0, 0.6109), (0.5767, -1.0, 0.6109), (0.8947, 1.0, 0.6109), (0.5767, 1.0, 0.6109), (0.8947, 1.0, -0.6109), (0.5767, 1.0, -0.6109), (0.5767, 0.9522, 1.0), (0.8947, 0.9522, 1.0), (0.5767, 0.8308, 1.0), (0.8947, 0.8308, 1.0), (0.8947, 0.9522, -1.0), (0.5767, 0.9522, -1.0), (0.8947, 0.8308, -1.0), (0.5767, 0.8308, -1.0), (0.8947, -0.8358, -1.0), (0.5767, -0.8358, -1.0), (0.8947, -0.9472, -1.0), (0.5767, -0.9472, -1.0), (0.5767, -0.8358, 1.0), (0.8947, -0.8358, 1.0), (0.5767, -0.9472, 1.0), (0.8947, -0.9472, 1.0), (0.5767, 0.72, 1.0), (0.8947, 0.72, 1.0), (0.5767, -0.7201, 1.0), (0.8947, -0.7201, 1.0), (0.8947, 0.72, -1.0), (0.5767, 0.72, -1.0), (0.8947, -0.72, -1.0), (0.5767, -0.72, -1.0), (-0.2811, 0.783, 1.0), (0.2556, 0.783, 1.0), (-0.2811, -0.783, 1.0), (0.2556, -0.783, 1.0), (0.2556, 1.0, -1.0), (-0.2811, 1.0, -1.0), (0.2556, -1.0, -1.0), (-0.2811, -1.0, -1.0), (0.2556, 1.0, 1.0), (-0.2811, 1.0, 1.0), (0.2556, -1.0, 1.0), (-0.2811, -1.0, 1.0), (0.2556, 0.783, -1.0), (-0.2811, 0.783, -1.0), (0.2556, -0.783, -1.0), (-0.2811, -0.783, -1.0), (-0.2811, 0.783, 1.941), (0.2556, 0.783, 1.941), (-0.2811, -0.783, 1.941), (0.2556, -0.783, 1.941), (0.2556, 1.0, 1.941), (-0.2811, 1.0, 1.941), (0.2556, -1.0, 1.941), (-0.2811, -1.0, 1.941), (0.2556, -1.0, -0.6109), (-0.2811, -1.0, -0.6109), (0.2556, -1.0, 0.6109), (-0.2811, -1.0, 0.6109), (0.2556, 1.0, 0.6109), (-0.2811, 1.0, 0.6109), (0.2556, 1.0, -0.6109), (-0.2811, 1.0, -0.6109), (-0.2811, 0.9522, 1.941), (0.2556, 0.9522, 1.941), (-0.2811, 0.8308, 1.941), (0.2556, 0.8308, 1.941), (0.2556, 0.9522, -1.0), (-0.2811, 0.9522, -1.0), (0.2556, 0.8308, -1.0), (-0.2811, 0.8308, -1.0), (-0.2811, -0.8358, 1.941), (0.2556, -0.8358, 1.941), (-0.2811, -0.9472, 1.941), (0.2556, -0.9472, 1.941), (0.2556, -0.8358, -1.0), (-0.2811, -0.8358, -1.0), (0.2556, -0.9472, -1.0), (-0.2811, -0.9472, -1.0), (-0.2811, 0.72, 1.0), (0.2556, 0.72, 1.0), (-0.2811, -0.72, 1.0), (0.2556, -0.72, 1.0), (0.2556, 0.72, -1.0), (-0.2811, 0.72, -1.0), (0.2556, -0.72, -1.0), (-0.2811, -0.72, -1.0), (-0.5874, -0.783, 2.295), (-0.6778, -0.783, 2.688), (-0.6778, -1.0, 2.688), (-0.5874, -1.0, 2.295), (-0.6778, 0.783, 2.688), (-0.5874, 0.783, 2.295), (-0.5874, 1.0, 2.295), (-0.6778, 1.0, 2.688), (-1.0, 0.783, 2.688), (-1.0, 0.783, 2.295), (-1.0, -0.783, 2.295), (-1.0, -0.783, 2.688), (-1.0, -1.0, 2.295), (-1.0, -1.0, 2.688), (-1.0, 1.0, 2.688), (-1.0, 1.0, 2.295), (-1.0, 0.9522, 2.295), (-1.0, 0.9522, 2.688), (-1.0, 0.8308, 2.295), (-1.0, 0.8308, 2.688), (-0.5874, 0.8308, 2.295), (-0.6778, 0.8308, 2.688), (-0.5874, 0.9522, 2.295), (-0.6778, 0.9522, 2.688), (-1.0, -0.8358, 2.295), (-1.0, -0.8358, 2.688), (-1.0, -0.9472, 2.295), (-1.0, -0.9472, 2.688), (-0.5874, -0.9472, 2.295), (-0.6778, -0.9472, 2.688), (-0.5874, -0.8358, 2.295), (-0.6778, -0.8358, 2.688), (-1.0, 0.72, 2.295), (-1.0, 0.72, 2.688), (-1.0, -0.72, 2.295), (-1.0, -0.72, 2.688), (-0.5874, -0.72, 2.295), (-0.6778, -0.72, 2.688), (-0.5874, 0.72, 2.295), (-0.6778, 0.72, 2.688)], [(24, 25), (25, 26), (26, 27)], [(124, 29, 2, 118), (225, 20, 42, 241), (143, 115, 5, 59), (78, 31, 6, 61), (111, 83, 7, 63), (76, 28, 3, 62), (199, 177, 8, 64), (195, 183, 11, 66), (214, 117, 11, 183), (211, 179, 9, 122), (207, 185, 23, 84), (223, 187, 22, 154), (202, 91, 20, 188), (218, 153, 21, 190), (139, 121, 18, 68), (175, 151, 19, 70), (107, 89, 16, 72), (171, 149, 17, 74), (226, 33, 47, 242), (233, 30, 44, 245), (92, 34, 15, 80), (156, 35, 14, 146), (279, 239, 35, 156), (263, 237, 34, 92), (274, 159, 33, 226), (234, 11, 39, 246), (255, 229, 28, 76), (251, 235, 31, 78), (158, 32, 46, 162), (271, 231, 29, 124), (319, 284, 54, 166), (303, 287, 52, 102), (311, 281, 55, 134), (258, 99, 46, 240), (266, 131, 45, 247), (90, 10, 38, 96), (150, 18, 40, 160), (120, 6, 36, 128), (116, 21, 43, 126), (82, 19, 41, 94), (6, 31, 45, 36), (30, 7, 37, 44), (135, 132, 48, 53), (103, 100, 51, 54), (167, 164, 50, 55), (315, 291, 50, 164), (307, 293, 48, 132), (299, 288, 51, 100), (293, 282, 53, 48), (287, 294, 49, 52), (231, 249, 79, 29), (249, 251, 78, 79), (233, 253, 77, 30), (253, 255, 76, 77), (145, 169, 75, 13), (169, 171, 74, 75), (87, 105, 73, 12), (105, 107, 72, 73), (147, 173, 71, 15), (173, 175, 70, 71), (119, 137, 69, 14), (137, 139, 68, 69), (179, 193, 67, 9), (193, 195, 66, 67), (181, 197, 65, 10), (197, 199, 64, 65), (30, 77, 63, 7), (77, 76, 62, 63), (81, 109, 62, 3), (109, 111, 63, 62), (29, 79, 60, 2), (79, 78, 61, 60), (113, 141, 58, 1), (141, 143, 59, 58), (71, 70, 110, 108), (108, 110, 111, 109), (15, 71, 108, 80), (80, 108, 109, 81), (56, 57, 106, 104), (104, 106, 107, 105), (0, 56, 104, 86), (86, 104, 105, 87), (294, 297, 101, 49), (297, 299, 100, 101), (52, 49, 101, 102), (102, 101, 100, 103), (7, 83, 95, 37), (83, 82, 94, 95), (20, 91, 97, 42), (91, 90, 96, 97), (245, 44, 98, 256), (256, 98, 99, 258), (284, 301, 103, 54), (301, 303, 102, 103), (229, 261, 93, 28), (261, 263, 92, 93), (28, 93, 81, 3), (93, 92, 80, 81), (57, 4, 88, 106), (106, 88, 89, 107), (181, 10, 90, 200), (200, 90, 91, 202), (177, 205, 85, 8), (205, 207, 84, 85), (70, 19, 82, 110), (110, 82, 83, 111), (75, 74, 142, 140), (140, 142, 143, 141), (13, 75, 140, 112), (112, 140, 141, 113), (60, 61, 138, 136), (136, 138, 139, 137), (2, 60, 136, 118), (118, 136, 137, 119), (291, 305, 133, 50), (305, 307, 132, 133), (55, 50, 133, 134), (134, 133, 132, 135), (11, 117, 127, 39), (117, 116, 126, 127), (18, 121, 129, 40), (121, 120, 128, 129), (242, 47, 130, 264), (264, 130, 131, 266), (282, 309, 135, 53), (309, 311, 134, 135), (239, 269, 125, 35), (269, 271, 124, 125), (61, 6, 120, 138), (138, 120, 121, 139), (187, 209, 123, 22), (209, 211, 122, 123), (190, 21, 116, 212), (212, 116, 117, 214), (74, 17, 114, 142), (142, 114, 115, 143), (35, 125, 119, 14), (125, 124, 118, 119), (69, 68, 174, 172), (172, 174, 175, 173), (14, 69, 172, 146), (146, 172, 173, 147), (73, 72, 170, 168), (168, 170, 171, 169), (12, 73, 168, 144), (144, 168, 169, 145), (288, 313, 165, 51), (313, 315, 164, 165), (54, 51, 165, 166), (166, 165, 164, 167), (19, 151, 161, 41), (151, 150, 160, 161), (281, 317, 167, 55), (317, 319, 166, 167), (33, 159, 163, 47), (159, 158, 162, 163), (224, 32, 158, 272), (272, 158, 159, 274), (237, 277, 157, 34), (277, 279, 156, 157), (34, 157, 147, 15), (157, 156, 146, 147), (72, 16, 148, 170), (170, 148, 149, 171), (68, 18, 150, 174), (174, 150, 151, 175), (188, 20, 152, 216), (216, 152, 153, 218), (185, 221, 155, 23), (221, 223, 154, 155), (144, 145, 222, 220), (220, 222, 223, 221), (12, 144, 220, 184), (184, 220, 221, 185), (148, 217, 219, 149), (217, 216, 218, 219), (16, 189, 217, 148), (189, 188, 216, 217), (114, 213, 215, 115), (213, 212, 214, 215), (17, 191, 213, 114), (191, 190, 212, 213), (112, 113, 210, 208), (208, 210, 211, 209), (13, 112, 208, 186), (186, 208, 209, 187), (86, 87, 206, 204), (204, 206, 207, 205), (0, 86, 204, 176), (176, 204, 205, 177), (88, 201, 203, 89), (201, 200, 202, 203), (4, 180, 201, 88), (180, 181, 200, 201), (57, 56, 198, 196), (196, 198, 199, 197), (4, 57, 196, 180), (180, 196, 197, 181), (58, 59, 194, 192), (192, 194, 195, 193), (1, 58, 192, 178), (178, 192, 193, 179), (149, 219, 191, 17), (219, 218, 190, 191), (89, 203, 189, 16), (203, 202, 188, 189), (145, 13, 186, 222), (222, 186, 187, 223), (87, 12, 184, 206), (206, 184, 185, 207), (113, 1, 178, 210), (210, 178, 179, 211), (115, 215, 182, 5), (215, 214, 183, 182), (59, 5, 182, 194), (194, 182, 183, 195), (56, 0, 176, 198), (198, 176, 177, 199), (155, 154, 278, 276), (276, 278, 279, 277), (23, 155, 276, 236), (236, 276, 277, 237), (152, 273, 275, 153), (273, 272, 274, 275), (20, 225, 273, 152), (225, 224, 272, 273), (123, 122, 270, 268), (268, 270, 271, 269), (22, 123, 268, 238), (238, 268, 269, 239), (126, 265, 267, 127), (265, 264, 266, 267), (43, 243, 265, 126), (243, 242, 264, 265), (85, 84, 262, 260), (260, 262, 263, 261), (8, 85, 260, 228), (228, 260, 261, 229), (96, 257, 259, 97), (257, 256, 258, 259), (38, 244, 257, 96), (244, 245, 256, 257), (65, 64, 254, 252), (252, 254, 255, 253), (10, 65, 252, 232), (232, 252, 253, 233), (67, 66, 250, 248), (248, 250, 251, 249), (9, 67, 248, 230), (230, 248, 249, 231), (127, 267, 246, 39), (267, 266, 247, 246), (97, 259, 241, 42), (259, 258, 240, 241), (122, 9, 230, 270), (270, 230, 231, 271), (66, 11, 234, 250), (250, 234, 235, 251), (64, 8, 228, 254), (254, 228, 229, 255), (31, 235, 247, 45), (235, 234, 246, 247), (153, 275, 227, 21), (275, 274, 226, 227), (84, 23, 236, 262), (262, 236, 237, 263), (154, 22, 238, 278), (278, 238, 239, 279), (10, 232, 244, 38), (232, 233, 245, 244), (21, 227, 243, 43), (227, 226, 242, 243), (32, 224, 240, 46), (224, 225, 241, 240), (163, 162, 318, 316), (316, 318, 319, 317), (47, 163, 316, 280), (280, 316, 317, 281), (161, 160, 314, 312), (312, 314, 315, 313), (41, 161, 312, 289), (289, 312, 313, 288), (131, 130, 310, 308), (308, 310, 311, 309), (45, 131, 308, 283), (283, 308, 309, 282), (129, 128, 306, 304), (304, 306, 307, 305), (40, 129, 304, 290), (290, 304, 305, 291), (99, 98, 302, 300), (300, 302, 303, 301), (46, 99, 300, 285), (285, 300, 301, 284), (95, 94, 298, 296), (296, 298, 299, 297), (37, 95, 296, 295), (295, 296, 297, 294), (44, 37, 295, 286), (286, 295, 294, 287), (36, 45, 283, 292), (292, 283, 282, 293), (94, 41, 289, 298), (298, 289, 288, 299), (128, 36, 292, 306), (306, 292, 293, 307), (160, 40, 290, 314), (314, 290, 291, 315), (130, 47, 280, 310), (310, 280, 281, 311), (98, 44, 286, 302), (302, 286, 287, 303), (162, 46, 285, 318), (318, 285, 284, 319)])
me_cube.polygons.foreach_set('use_smooth', [True] * 314)
_uv = me_cube.uv_layers.new(name='UVMap')
_uv.uv.foreach_set('vector', [0.7253, -0.8491, 0.7203, -0.8492, 0.7212, -0.8971, 0.7262, -0.897, 0.8831, -0.4313, 0.8926, -0.455, 0.9383, -0.3874, 0.9337, -0.3731, 0.7168, -0.5528, 0.7143, -0.516, 0.7094, -0.5164, 0.7118, -0.553, 0.441, -0.3649, 0.441, -0.3275, 0.3928, -0.3274, 0.3927, -0.3648, 0.2053, -0.3648, 0.2052, -0.3274, 0.2006, -0.3275, 0.2007, -0.3648, 0.1525, -0.4821, 0.1525, -0.5194, 0.2008, -0.5194, 0.2008, -0.4821, 0.04951, -0.4822, 0.04955, -0.5195, 0.05965, -0.5195, 0.05961, -0.4822, 0.544, -0.365, 0.544, -0.3276, 0.5339, -0.3276, 0.5339, -0.365, 0.708, -0.4766, 0.7045, -0.4668, 0.6999, -0.4691, 0.7032, -0.478, 0.7233, -0.7468, 0.7183, -0.7469, 0.7185, -0.7569, 0.7235, -0.7568, 0.8928, -0.7436, 0.8883, -0.7436, 0.8885, -0.7537, 0.893, -0.7536, 0.7449, -0.7464, 0.7389, -0.7465, 0.7391, -0.7565, 0.7451, -0.7564, 0.8953, -0.4684, 0.898, -0.4571, 0.8926, -0.455, 0.8904, -0.4676, 0.7303, -0.4717, 0.7297, -0.4605, 0.7211, -0.4597, 0.724, -0.4726, 0.3769, -0.3648, 0.377, -0.3274, 0.3719, -0.3274, 0.3719, -0.3648, 0.2275, -0.3648, 0.2275, -0.3274, 0.2215, -0.3274, 0.2215, -0.3648, 0.8909, -0.5482, 0.8915, -0.5104, 0.8869, -0.5102, 0.8862, -0.5481, 0.7385, -0.5516, 0.736, -0.514, 0.7299, -0.5145, 0.7325, -0.5519, 0.75, -0.3897, 0.7547, -0.3758, 0.7094, -0.301, 0.6948, -0.3262, 0.1316, -0.3276, 0.1523, -0.3275, 0.1522, -0.2373, 0.1315, -0.2373, 0.8947, -0.8459, 0.8902, -0.846, 0.8911, -0.8939, 0.8956, -0.8938, 0.7469, -0.8487, 0.7409, -0.8488, 0.7419, -0.8967, 0.7479, -0.8966, 0.7465, -0.8281, 0.7405, -0.8282, 0.7409, -0.8488, 0.7469, -0.8487, 0.8943, -0.8253, 0.8898, -0.8254, 0.8902, -0.846, 0.8947, -0.8459, 0.7548, -0.3913, 0.7592, -0.3755, 0.7547, -0.3758, 0.75, -0.3897, 0.5132, -0.3276, 0.5339, -0.3276, 0.5341, -0.2374, 0.5134, -0.2374, 0.1318, -0.4821, 0.1318, -0.5194, 0.1525, -0.5194, 0.1525, -0.4821, 0.4617, -0.3649, 0.4618, -0.3275, 0.441, -0.3275, 0.441, -0.3649, 0.8509, -0.3722, 0.8555, -0.3727, 0.898, -0.3013, 0.89, -0.2997, 0.7249, -0.8285, 0.7199, -0.8286, 0.7203, -0.8492, 0.7253, -0.8491, 0.8842, -0.2114, 0.8911, -0.2111, 0.8881, -0.03918, 0.8812, -0.03927, 0.9098, -0.2104, 0.915, -0.2102, 0.9119, -0.03882, 0.9066, -0.03891, 0.7087, -0.2101, 0.7145, -0.2103, 0.7178, -0.03911, 0.712, -0.03902, 0.9147, -0.3222, 0.9038, -0.2995, 0.898, -0.3013, 0.9101, -0.3244, 0.6792, -0.3185, 0.6884, -0.2952, 0.6824, -0.2937, 0.6739, -0.3163, 0.9096, -0.4613, 0.9136, -0.4629, 0.9564, -0.3904, 0.9518, -0.3896, 0.3659, -0.3274, 0.3719, -0.3274, 0.3721, -0.237, 0.3661, -0.237, 0.3877, -0.3274, 0.3928, -0.3274, 0.393, -0.237, 0.3879, -0.237, 0.7156, -0.4622, 0.7211, -0.4597, 0.6696, -0.3893, 0.6655, -0.3901, 0.2169, -0.3274, 0.2215, -0.3274, 0.2212, -0.237, 0.2167, -0.237, 0.3928, -0.3274, 0.441, -0.3275, 0.4412, -0.2373, 0.393, -0.237, 0.1523, -0.3275, 0.2006, -0.3275, 0.2004, -0.2371, 0.1522, -0.2373, 0.6999, -0.03882, 0.7002, -0.01355, 0.6945, -0.01346, 0.6941, -0.03872, 0.8933, -0.0391, 0.893, -0.01374, 0.8878, -0.01381, 0.8881, -0.03918, 0.7247, -0.03921, 0.725, -0.01391, 0.7181, -0.01382, 0.7178, -0.03911, 0.3663, -0.1649, 0.3724, -0.1649, 0.3717, -0.0151, 0.3656, -0.01512, 0.3883, -0.1649, 0.3934, -0.1649, 0.3926, -0.015, 0.3876, -0.01502, 0.2163, -0.1649, 0.2209, -0.1649, 0.2216, -0.01515, 0.217, -0.01513, 0.3934, -0.1649, 0.4245, -0.1658, 0.4147, -0.01636, 0.3926, -0.015, 0.1688, -0.1658, 0.1999, -0.1649, 0.2007, -0.01505, 0.1786, -0.01643, 0.4616, -0.5194, 0.4616, -0.4821, 0.4409, -0.4821, 0.4409, -0.5194, 0.4616, -0.4821, 0.4617, -0.3649, 0.441, -0.3649, 0.4409, -0.4821, 0.1316, -0.3276, 0.1317, -0.3649, 0.1524, -0.3649, 0.1523, -0.3275, 0.1317, -0.3649, 0.1318, -0.4821, 0.1525, -0.4821, 0.1524, -0.3649, 0.744, -0.706, 0.743, -0.6687, 0.737, -0.6689, 0.738, -0.7061, 0.743, -0.6687, 0.7385, -0.5516, 0.7325, -0.5519, 0.737, -0.6689, 0.8922, -0.7031, 0.8917, -0.6658, 0.8871, -0.6659, 0.8876, -0.7032, 0.8917, -0.6658, 0.8909, -0.5482, 0.8862, -0.5481, 0.8871, -0.6659, 0.2276, -0.5194, 0.2276, -0.482, 0.2216, -0.482, 0.2216, -0.5194, 0.2276, -0.482, 0.2275, -0.3648, 0.2215, -0.3648, 0.2216, -0.482, 0.3769, -0.5194, 0.3769, -0.4821, 0.3718, -0.482, 0.3718, -0.5194, 0.3769, -0.4821, 0.3769, -0.3648, 0.3719, -0.3648, 0.3718, -0.482, 0.5439, -0.5195, 0.5439, -0.4822, 0.5338, -0.4822, 0.5338, -0.5195, 0.5439, -0.4822, 0.544, -0.365, 0.5339, -0.365, 0.5338, -0.4822, 0.04935, -0.3277, 0.0494, -0.365, 0.05949, -0.365, 0.05945, -0.3277, 0.0494, -0.365, 0.04951, -0.4822, 0.05961, -0.4822, 0.05949, -0.365, 0.1523, -0.3275, 0.1524, -0.3649, 0.2007, -0.3648, 0.2006, -0.3275, 0.1524, -0.3649, 0.1525, -0.4821, 0.2008, -0.4821, 0.2007, -0.3648, 0.2054, -0.5194, 0.2053, -0.4821, 0.2008, -0.4821, 0.2008, -0.5194, 0.2053, -0.4821, 0.2053, -0.3648, 0.2007, -0.3648, 0.2008, -0.4821, 0.4409, -0.5194, 0.4409, -0.4821, 0.3926, -0.4821, 0.3926, -0.5194, 0.4409, -0.4821, 0.441, -0.3649, 0.3927, -0.3648, 0.3926, -0.4821, 0.7224, -0.7065, 0.7213, -0.6694, 0.7163, -0.6696, 0.7173, -0.7066, 0.7213, -0.6694, 0.7168, -0.5528, 0.7118, -0.553, 0.7163, -0.6696, 0.2216, -0.482, 0.2215, -0.3648, 0.2169, -0.3648, 0.217, -0.482, 0.217, -0.482, 0.2169, -0.3648, 0.2053, -0.3648, 0.2053, -0.4821, 0.2216, -0.5194, 0.2216, -0.482, 0.217, -0.482, 0.217, -0.5194, 0.217, -0.5194, 0.217, -0.482, 0.2053, -0.4821, 0.2054, -0.5194, 0.9079, -0.6657, 0.9071, -0.5483, 0.9025, -0.5482, 0.9033, -0.6657, 0.9033, -0.6657, 0.9025, -0.5482, 0.8909, -0.5482, 0.8917, -0.6658, 0.9083, -0.7029, 0.9079, -0.6657, 0.9033, -0.6657, 0.9038, -0.703, 0.9038, -0.703, 0.9033, -0.6657, 0.8917, -0.6658, 0.8922, -0.7031, 0.1999, -0.1649, 0.2045, -0.1649, 0.2053, -0.01507, 0.2007, -0.01505, 0.2045, -0.1649, 0.2163, -0.1649, 0.217, -0.01513, 0.2053, -0.01507, 0.9119, -0.03882, 0.9115, -0.01346, 0.9063, -0.01354, 0.9066, -0.03891, 0.9066, -0.03891, 0.9063, -0.01354, 0.893, -0.01374, 0.8933, -0.0391, 0.2006, -0.3275, 0.2052, -0.3274, 0.205, -0.237, 0.2004, -0.2371, 0.2052, -0.3274, 0.2169, -0.3274, 0.2167, -0.237, 0.205, -0.237, 0.8926, -0.455, 0.898, -0.4571, 0.942, -0.3882, 0.9383, -0.3874, 0.898, -0.4571, 0.9096, -0.4613, 0.9518, -0.3896, 0.942, -0.3882, 0.9313, -0.315, 0.9228, -0.2938, 0.9178, -0.2952, 0.9266, -0.317, 0.9266, -0.317, 0.9178, -0.2952, 0.9038, -0.2995, 0.9147, -0.3222, 0.8911, -0.2111, 0.8964, -0.2109, 0.8933, -0.0391, 0.8881, -0.03918, 0.8964, -0.2109, 0.9098, -0.2104, 0.9066, -0.03891, 0.8933, -0.0391, 0.9104, -0.825, 0.9059, -0.8251, 0.9063, -0.8457, 0.9108, -0.8456, 0.9059, -0.8251, 0.8943, -0.8253, 0.8947, -0.8459, 0.9063, -0.8457, 0.9108, -0.8456, 0.9063, -0.8457, 0.9072, -0.8936, 0.9117, -0.8935, 0.9063, -0.8457, 0.8947, -0.8459, 0.8956, -0.8938, 0.9072, -0.8936, 0.9071, -0.5483, 0.9077, -0.5111, 0.9032, -0.5109, 0.9025, -0.5482, 0.9025, -0.5482, 0.9032, -0.5109, 0.8915, -0.5104, 0.8909, -0.5482, 0.9113, -0.4717, 0.9136, -0.4629, 0.9096, -0.4613, 0.907, -0.4709, 0.907, -0.4709, 0.9096, -0.4613, 0.898, -0.4571, 0.8953, -0.4684, 0.909, -0.7433, 0.9044, -0.7434, 0.9046, -0.7534, 0.9091, -0.7533, 0.9044, -0.7434, 0.8928, -0.7436, 0.893, -0.7536, 0.9046, -0.7534, 0.2215, -0.3648, 0.2215, -0.3274, 0.2169, -0.3274, 0.2169, -0.3648, 0.2169, -0.3648, 0.2169, -0.3274, 0.2052, -0.3274, 0.2053, -0.3648, 0.737, -0.6689, 0.7325, -0.5519, 0.7274, -0.5522, 0.732, -0.6691, 0.732, -0.6691, 0.7274, -0.5522, 0.7168, -0.5528, 0.7213, -0.6694, 0.738, -0.7061, 0.737, -0.6689, 0.732, -0.6691, 0.733, -0.7062, 0.733, -0.7062, 0.732, -0.6691, 0.7213, -0.6694, 0.7224, -0.7065, 0.3926, -0.4821, 0.3927, -0.3648, 0.3876, -0.3648, 0.3876, -0.4821, 0.3876, -0.4821, 0.3876, -0.3648, 0.3769, -0.3648, 0.3769, -0.4821, 0.3926, -0.5194, 0.3926, -0.4821, 0.3876, -0.4821, 0.3875, -0.5194, 0.3875, -0.5194, 0.3876, -0.4821, 0.3769, -0.4821, 0.3769, -0.5194, 0.3724, -0.1649, 0.3775, -0.1649, 0.3768, -0.01507, 0.3717, -0.0151, 0.3775, -0.1649, 0.3883, -0.1649, 0.3876, -0.01502, 0.3768, -0.01507, 0.7178, -0.03911, 0.7181, -0.01382, 0.7124, -0.01374, 0.712, -0.03902, 0.712, -0.03902, 0.7124, -0.01374, 0.7002, -0.01355, 0.6999, -0.03882, 0.6999, -0.4691, 0.7045, -0.4668, 0.6551, -0.3919, 0.6494, -0.393, 0.7045, -0.4668, 0.7156, -0.4622, 0.6655, -0.3901, 0.6551, -0.3919, 0.3719, -0.3274, 0.377, -0.3274, 0.3772, -0.237, 0.3721, -0.237, 0.377, -0.3274, 0.3877, -0.3274, 0.3879, -0.237, 0.3772, -0.237, 0.6948, -0.3262, 0.7094, -0.301, 0.7023, -0.299, 0.6901, -0.3237, 0.6901, -0.3237, 0.7023, -0.299, 0.6884, -0.2952, 0.6792, -0.3185, 0.6907, -0.2094, 0.6965, -0.2096, 0.6999, -0.03882, 0.6941, -0.03872, 0.6965, -0.2096, 0.7087, -0.2101, 0.712, -0.03902, 0.6999, -0.03882, 0.7405, -0.8282, 0.7355, -0.8283, 0.7359, -0.8489, 0.7409, -0.8488, 0.7355, -0.8283, 0.7249, -0.8285, 0.7253, -0.8491, 0.7359, -0.8489, 0.3927, -0.3648, 0.3928, -0.3274, 0.3877, -0.3274, 0.3876, -0.3648, 0.3876, -0.3648, 0.3877, -0.3274, 0.377, -0.3274, 0.3769, -0.3648, 0.7389, -0.7465, 0.7339, -0.7466, 0.7341, -0.7566, 0.7391, -0.7565, 0.7339, -0.7466, 0.7233, -0.7468, 0.7235, -0.7568, 0.7341, -0.7566, 0.724, -0.4726, 0.7211, -0.4597, 0.7156, -0.4622, 0.7188, -0.4736, 0.7188, -0.4736, 0.7156, -0.4622, 0.7045, -0.4668, 0.708, -0.4766, 0.7325, -0.5519, 0.7299, -0.5145, 0.7248, -0.5149, 0.7274, -0.5522, 0.7274, -0.5522, 0.7248, -0.5149, 0.7143, -0.516, 0.7168, -0.5528, 0.7409, -0.8488, 0.7359, -0.8489, 0.7368, -0.8968, 0.7419, -0.8967, 0.7359, -0.8489, 0.7253, -0.8491, 0.7262, -0.897, 0.7368, -0.8968, 0.3718, -0.482, 0.3719, -0.3648, 0.3658, -0.3648, 0.3658, -0.482, 0.3658, -0.482, 0.3658, -0.3648, 0.2275, -0.3648, 0.2276, -0.482, 0.3718, -0.5194, 0.3718, -0.482, 0.3658, -0.482, 0.3657, -0.5194, 0.3657, -0.5194, 0.3658, -0.482, 0.2276, -0.482, 0.2276, -0.5194, 0.8871, -0.6659, 0.8862, -0.5481, 0.8801, -0.5481, 0.881, -0.666, 0.881, -0.666, 0.8801, -0.5481, 0.7385, -0.5516, 0.743, -0.6687, 0.8876, -0.7032, 0.8871, -0.6659, 0.881, -0.666, 0.8816, -0.7033, 0.8816, -0.7033, 0.881, -0.666, 0.743, -0.6687, 0.744, -0.706, 0.2209, -0.1649, 0.227, -0.1649, 0.2277, -0.01518, 0.2216, -0.01515, 0.227, -0.1649, 0.3663, -0.1649, 0.3656, -0.01512, 0.2277, -0.01518, 0.8881, -0.03918, 0.8878, -0.01381, 0.8809, -0.0139, 0.8812, -0.03927, 0.8812, -0.03927, 0.8809, -0.0139, 0.725, -0.01391, 0.7247, -0.03921, 0.2215, -0.3274, 0.2275, -0.3274, 0.2273, -0.237, 0.2212, -0.237, 0.2275, -0.3274, 0.3659, -0.3274, 0.3661, -0.237, 0.2273, -0.237, 0.7145, -0.2103, 0.7215, -0.2105, 0.7247, -0.03921, 0.7178, -0.03911, 0.7215, -0.2105, 0.8842, -0.2114, 0.8812, -0.03927, 0.7247, -0.03921, 0.7547, -0.3758, 0.7592, -0.3755, 0.7165, -0.2995, 0.7094, -0.301, 0.7592, -0.3755, 0.8509, -0.3722, 0.89, -0.2997, 0.7165, -0.2995, 0.8614, -0.3856, 0.8555, -0.3727, 0.8509, -0.3722, 0.856, -0.3879, 0.856, -0.3879, 0.8509, -0.3722, 0.7592, -0.3755, 0.7548, -0.3913, 0.8898, -0.8254, 0.8838, -0.8255, 0.8842, -0.8461, 0.8902, -0.846, 0.8838, -0.8255, 0.7465, -0.8281, 0.7469, -0.8487, 0.8842, -0.8461, 0.8902, -0.846, 0.8842, -0.8461, 0.8851, -0.894, 0.8911, -0.8939, 0.8842, -0.8461, 0.7469, -0.8487, 0.7479, -0.8966, 0.8851, -0.894, 0.8862, -0.5481, 0.8869, -0.5102, 0.8807, -0.51, 0.8801, -0.5481, 0.8801, -0.5481, 0.8807, -0.51, 0.736, -0.514, 0.7385, -0.5516, 0.3719, -0.3648, 0.3719, -0.3274, 0.3659, -0.3274, 0.3658, -0.3648, 0.3658, -0.3648, 0.3659, -0.3274, 0.2275, -0.3274, 0.2275, -0.3648, 0.8904, -0.4676, 0.8926, -0.455, 0.8847, -0.456, 0.8842, -0.4671, 0.8842, -0.4671, 0.8847, -0.456, 0.7297, -0.4605, 0.7303, -0.4717, 0.8883, -0.7436, 0.8823, -0.7437, 0.8824, -0.7538, 0.8885, -0.7537, 0.8823, -0.7437, 0.7449, -0.7464, 0.7451, -0.7564, 0.8824, -0.7538, 0.8816, -0.7033, 0.744, -0.706, 0.7443, -0.716, 0.8817, -0.7134, 0.8817, -0.7134, 0.7443, -0.716, 0.7449, -0.7464, 0.8823, -0.7437, 0.8876, -0.7032, 0.8816, -0.7033, 0.8817, -0.7134, 0.8878, -0.7133, 0.8878, -0.7133, 0.8817, -0.7134, 0.8823, -0.7437, 0.8883, -0.7436, 0.8807, -0.51, 0.881, -0.4994, 0.7351, -0.5035, 0.736, -0.514, 0.881, -0.4994, 0.8842, -0.4671, 0.7303, -0.4717, 0.7351, -0.5035, 0.8869, -0.5102, 0.8873, -0.4998, 0.881, -0.4994, 0.8807, -0.51, 0.8873, -0.4998, 0.8904, -0.4676, 0.8842, -0.4671, 0.881, -0.4994, 0.7248, -0.5149, 0.7237, -0.5048, 0.7132, -0.5062, 0.7143, -0.516, 0.7237, -0.5048, 0.7188, -0.4736, 0.708, -0.4766, 0.7132, -0.5062, 0.7299, -0.5145, 0.7289, -0.5042, 0.7237, -0.5048, 0.7248, -0.5149, 0.7289, -0.5042, 0.724, -0.4726, 0.7188, -0.4736, 0.7237, -0.5048, 0.733, -0.7062, 0.7224, -0.7065, 0.7226, -0.7165, 0.7332, -0.7163, 0.7332, -0.7163, 0.7226, -0.7165, 0.7233, -0.7468, 0.7339, -0.7466, 0.738, -0.7061, 0.733, -0.7062, 0.7332, -0.7163, 0.7383, -0.7162, 0.7383, -0.7162, 0.7332, -0.7163, 0.7339, -0.7466, 0.7389, -0.7465, 0.9038, -0.703, 0.8922, -0.7031, 0.8923, -0.7132, 0.9039, -0.713, 0.9039, -0.713, 0.8923, -0.7132, 0.8928, -0.7436, 0.9044, -0.7434, 0.9083, -0.7029, 0.9038, -0.703, 0.9039, -0.713, 0.9085, -0.713, 0.9085, -0.713, 0.9039, -0.713, 0.9044, -0.7434, 0.909, -0.7433, 0.9032, -0.5109, 0.9037, -0.5009, 0.8921, -0.5001, 0.8915, -0.5104, 0.9037, -0.5009, 0.907, -0.4709, 0.8953, -0.4684, 0.8921, -0.5001, 0.9077, -0.5111, 0.9082, -0.5012, 0.9037, -0.5009, 0.9032, -0.5109, 0.9082, -0.5012, 0.9113, -0.4717, 0.907, -0.4709, 0.9037, -0.5009, 0.008792, -0.365, 0.008909, -0.4822, 0.01901, -0.4822, 0.01889, -0.365, 0.01889, -0.365, 0.01901, -0.4822, 0.04951, -0.4822, 0.0494, -0.365, 0.008754, -0.3277, 0.008792, -0.365, 0.01889, -0.365, 0.01885, -0.3277, 0.01885, -0.3277, 0.01889, -0.365, 0.0494, -0.365, 0.04935, -0.3277, 0.5845, -0.4822, 0.5846, -0.365, 0.5745, -0.365, 0.5744, -0.4822, 0.5744, -0.4822, 0.5745, -0.365, 0.544, -0.365, 0.5439, -0.4822, 0.5845, -0.5195, 0.5845, -0.4822, 0.5744, -0.4822, 0.5744, -0.5195, 0.5744, -0.5195, 0.5744, -0.4822, 0.5439, -0.4822, 0.5439, -0.5195, 0.736, -0.514, 0.7351, -0.5035, 0.7289, -0.5042, 0.7299, -0.5145, 0.7351, -0.5035, 0.7303, -0.4717, 0.724, -0.4726, 0.7289, -0.5042, 0.8915, -0.5104, 0.8921, -0.5001, 0.8873, -0.4998, 0.8869, -0.5102, 0.8921, -0.5001, 0.8953, -0.4684, 0.8904, -0.4676, 0.8873, -0.4998, 0.744, -0.706, 0.738, -0.7061, 0.7383, -0.7162, 0.7443, -0.716, 0.7443, -0.716, 0.7383, -0.7162, 0.7389, -0.7465, 0.7449, -0.7464, 0.8922, -0.7031, 0.8876, -0.7032, 0.8878, -0.7133, 0.8923, -0.7132, 0.8923, -0.7132, 0.8878, -0.7133, 0.8883, -0.7436, 0.8928, -0.7436, 0.7224, -0.7065, 0.7173, -0.7066, 0.7176, -0.7166, 0.7226, -0.7165, 0.7226, -0.7165, 0.7176, -0.7166, 0.7183, -0.7469, 0.7233, -0.7468, 0.7143, -0.516, 0.7132, -0.5062, 0.7083, -0.5068, 0.7094, -0.5164, 0.7132, -0.5062, 0.708, -0.4766, 0.7032, -0.478, 0.7083, -0.5068, 0.5846, -0.365, 0.5847, -0.3277, 0.5746, -0.3277, 0.5745, -0.365, 0.5745, -0.365, 0.5746, -0.3277, 0.544, -0.3276, 0.544, -0.365, 0.008909, -0.4822, 0.008944, -0.5195, 0.01904, -0.5195, 0.01901, -0.4822, 0.01901, -0.4822, 0.01904, -0.5195, 0.04955, -0.5195, 0.04951, -0.4822, 0.8824, -0.7538, 0.7451, -0.7564, 0.7455, -0.777, 0.8828, -0.7744, 0.8828, -0.7744, 0.7455, -0.777, 0.7465, -0.8281, 0.8838, -0.8255, 0.8885, -0.7537, 0.8824, -0.7538, 0.8828, -0.7744, 0.8888, -0.7743, 0.8888, -0.7743, 0.8828, -0.7744, 0.8838, -0.8255, 0.8898, -0.8254, 0.8847, -0.456, 0.8772, -0.4337, 0.7378, -0.4359, 0.7297, -0.4605, 0.8772, -0.4337, 0.856, -0.3879, 0.7548, -0.3913, 0.7378, -0.4359, 0.8926, -0.455, 0.8831, -0.4313, 0.8772, -0.4337, 0.8847, -0.456, 0.8831, -0.4313, 0.8614, -0.3856, 0.856, -0.3879, 0.8772, -0.4337, 0.7341, -0.7566, 0.7235, -0.7568, 0.7239, -0.7774, 0.7345, -0.7772, 0.7345, -0.7772, 0.7239, -0.7774, 0.7249, -0.8285, 0.7355, -0.8283, 0.7391, -0.7565, 0.7341, -0.7566, 0.7345, -0.7772, 0.7396, -0.7771, 0.7396, -0.7771, 0.7345, -0.7772, 0.7355, -0.8283, 0.7405, -0.8282, 0.6655, -0.3901, 0.6682, -0.3716, 0.657, -0.3693, 0.6551, -0.3919, 0.6682, -0.3716, 0.6901, -0.3237, 0.6792, -0.3185, 0.657, -0.3693, 0.6696, -0.3893, 0.6729, -0.373, 0.6682, -0.3716, 0.6655, -0.3901, 0.6729, -0.373, 0.6948, -0.3262, 0.6901, -0.3237, 0.6682, -0.3716, 0.9046, -0.7534, 0.893, -0.7536, 0.8934, -0.7742, 0.9049, -0.774, 0.9049, -0.774, 0.8934, -0.7742, 0.8943, -0.8253, 0.9059, -0.8251, 0.9091, -0.7533, 0.9046, -0.7534, 0.9049, -0.774, 0.9095, -0.7739, 0.9095, -0.7739, 0.9049, -0.774, 0.9059, -0.8251, 0.9104, -0.825, 0.9518, -0.3896, 0.9498, -0.3684, 0.9383, -0.3714, 0.942, -0.3882, 0.9498, -0.3684, 0.9266, -0.317, 0.9147, -0.3222, 0.9383, -0.3714, 0.9564, -0.3904, 0.9548, -0.3672, 0.9498, -0.3684, 0.9518, -0.3896, 0.9548, -0.3672, 0.9313, -0.315, 0.9266, -0.317, 0.9498, -0.3684, 0.05949, -0.365, 0.05961, -0.4822, 0.08031, -0.4822, 0.08019, -0.365, 0.08019, -0.365, 0.08031, -0.4822, 0.1318, -0.4821, 0.1317, -0.3649, 0.05945, -0.3277, 0.05949, -0.365, 0.08019, -0.365, 0.08015, -0.3276, 0.08015, -0.3276, 0.08019, -0.365, 0.1317, -0.3649, 0.1316, -0.3276, 0.5338, -0.4822, 0.5339, -0.365, 0.5132, -0.3649, 0.5131, -0.4822, 0.5131, -0.4822, 0.5132, -0.3649, 0.4617, -0.3649, 0.4616, -0.4821, 0.5338, -0.5195, 0.5338, -0.4822, 0.5131, -0.4822, 0.5131, -0.5195, 0.5131, -0.5195, 0.5131, -0.4822, 0.4616, -0.4821, 0.4616, -0.5194, 0.6551, -0.3919, 0.657, -0.3693, 0.6514, -0.368, 0.6494, -0.393, 0.657, -0.3693, 0.6792, -0.3185, 0.6739, -0.3163, 0.6514, -0.368, 0.942, -0.3882, 0.9383, -0.3714, 0.9337, -0.3731, 0.9383, -0.3874, 0.9383, -0.3714, 0.9147, -0.3222, 0.9101, -0.3244, 0.9337, -0.3731, 0.7235, -0.7568, 0.7185, -0.7569, 0.7189, -0.7775, 0.7239, -0.7774, 0.7239, -0.7774, 0.7189, -0.7775, 0.7199, -0.8286, 0.7249, -0.8285, 0.5339, -0.365, 0.5339, -0.3276, 0.5132, -0.3276, 0.5132, -0.3649, 0.5132, -0.3649, 0.5132, -0.3276, 0.4618, -0.3275, 0.4617, -0.3649, 0.05961, -0.4822, 0.05965, -0.5195, 0.08034, -0.5195, 0.08031, -0.4822, 0.08031, -0.4822, 0.08034, -0.5195, 0.1318, -0.5194, 0.1318, -0.4821, 0.441, -0.3275, 0.4618, -0.3275, 0.4619, -0.2373, 0.4412, -0.2373, 0.4618, -0.3275, 0.5132, -0.3276, 0.5134, -0.2374, 0.4619, -0.2373, 0.7297, -0.4605, 0.7378, -0.4359, 0.7324, -0.4337, 0.7211, -0.4597, 0.7378, -0.4359, 0.7548, -0.3913, 0.75, -0.3897, 0.7324, -0.4337, 0.893, -0.7536, 0.8885, -0.7537, 0.8888, -0.7743, 0.8934, -0.7742, 0.8934, -0.7742, 0.8888, -0.7743, 0.8898, -0.8254, 0.8943, -0.8253, 0.7451, -0.7564, 0.7391, -0.7565, 0.7396, -0.7771, 0.7455, -0.777, 0.7455, -0.777, 0.7396, -0.7771, 0.7405, -0.8282, 0.7465, -0.8281, 0.05945, -0.3277, 0.08015, -0.3276, 0.08001, -0.2374, 0.05932, -0.2374, 0.08015, -0.3276, 0.1316, -0.3276, 0.1315, -0.2373, 0.08001, -0.2374, 0.7211, -0.4597, 0.7324, -0.4337, 0.6729, -0.373, 0.6696, -0.3893, 0.7324, -0.4337, 0.75, -0.3897, 0.6948, -0.3262, 0.6729, -0.373, 0.8555, -0.3727, 0.8614, -0.3856, 0.9101, -0.3244, 0.898, -0.3013, 0.8614, -0.3856, 0.8831, -0.4313, 0.9337, -0.3731, 0.9101, -0.3244, 0.7165, -0.2995, 0.89, -0.2997, 0.8866, -0.2566, 0.7193, -0.2558, 0.7193, -0.2558, 0.8866, -0.2566, 0.8842, -0.2114, 0.7215, -0.2105, 0.7094, -0.301, 0.7165, -0.2995, 0.7193, -0.2558, 0.712, -0.2553, 0.712, -0.2553, 0.7193, -0.2558, 0.7215, -0.2105, 0.7145, -0.2103, 0.2273, -0.237, 0.3661, -0.237, 0.3662, -0.2029, 0.2272, -0.2029, 0.2272, -0.2029, 0.3662, -0.2029, 0.3663, -0.1649, 0.227, -0.1649, 0.2212, -0.237, 0.2273, -0.237, 0.2272, -0.2029, 0.2211, -0.2029, 0.2211, -0.2029, 0.2272, -0.2029, 0.227, -0.1649, 0.2209, -0.1649, 0.6884, -0.2952, 0.7023, -0.299, 0.7065, -0.2549, 0.694, -0.2539, 0.694, -0.2539, 0.7065, -0.2549, 0.7087, -0.2101, 0.6965, -0.2096, 0.6824, -0.2937, 0.6884, -0.2952, 0.694, -0.2539, 0.6881, -0.2533, 0.6881, -0.2533, 0.694, -0.2539, 0.6965, -0.2096, 0.6907, -0.2094, 0.3772, -0.237, 0.3879, -0.237, 0.3881, -0.203, 0.3773, -0.2029, 0.3773, -0.2029, 0.3881, -0.203, 0.3883, -0.1649, 0.3775, -0.1649, 0.3721, -0.237, 0.3772, -0.237, 0.3773, -0.2029, 0.3722, -0.2029, 0.3722, -0.2029, 0.3773, -0.2029, 0.3775, -0.1649, 0.3724, -0.1649, 0.9038, -0.2995, 0.9178, -0.2952, 0.9122, -0.2546, 0.8987, -0.2558, 0.8987, -0.2558, 0.9122, -0.2546, 0.9098, -0.2104, 0.8964, -0.2109, 0.898, -0.3013, 0.9038, -0.2995, 0.8987, -0.2558, 0.8932, -0.2562, 0.8932, -0.2562, 0.8987, -0.2558, 0.8964, -0.2109, 0.8911, -0.2111, 0.205, -0.237, 0.2167, -0.237, 0.2165, -0.2029, 0.2048, -0.203, 0.2048, -0.203, 0.2165, -0.2029, 0.2163, -0.1649, 0.2045, -0.1649, 0.2004, -0.2371, 0.205, -0.237, 0.2048, -0.203, 0.2002, -0.203, 0.2002, -0.203, 0.2048, -0.203, 0.2045, -0.1649, 0.1999, -0.1649, 0.1522, -0.2373, 0.2004, -0.2371, 0.2002, -0.203, 0.1607, -0.2034, 0.1607, -0.2034, 0.2002, -0.203, 0.1999, -0.1649, 0.1688, -0.1658, 0.393, -0.237, 0.4412, -0.2373, 0.4327, -0.2034, 0.3932, -0.203, 0.3932, -0.203, 0.4327, -0.2034, 0.4245, -0.1658, 0.3934, -0.1649, 0.2167, -0.237, 0.2212, -0.237, 0.2211, -0.2029, 0.2165, -0.2029, 0.2165, -0.2029, 0.2211, -0.2029, 0.2209, -0.1649, 0.2163, -0.1649, 0.3879, -0.237, 0.393, -0.237, 0.3932, -0.203, 0.3881, -0.203, 0.3881, -0.203, 0.3932, -0.203, 0.3934, -0.1649, 0.3883, -0.1649, 0.3661, -0.237, 0.3721, -0.237, 0.3722, -0.2029, 0.3662, -0.2029, 0.3662, -0.2029, 0.3722, -0.2029, 0.3724, -0.1649, 0.3663, -0.1649, 0.7023, -0.299, 0.7094, -0.301, 0.712, -0.2553, 0.7065, -0.2549, 0.7065, -0.2549, 0.712, -0.2553, 0.7145, -0.2103, 0.7087, -0.2101, 0.9178, -0.2952, 0.9228, -0.2938, 0.9174, -0.2541, 0.9122, -0.2546, 0.9122, -0.2546, 0.9174, -0.2541, 0.915, -0.2102, 0.9098, -0.2104, 0.89, -0.2997, 0.898, -0.3013, 0.8932, -0.2562, 0.8866, -0.2566, 0.8866, -0.2566, 0.8932, -0.2562, 0.8911, -0.2111, 0.8842, -0.2114])
me_cube.materials.append(mat_material)
me_cube.use_remesh_preserve_volume = False
me_cube.use_remesh_preserve_attributes = False
me_cube.use_mirror_vertex_groups = False
me_cube.update()

# ---- objects
ob_sun = bpy.data.objects.new('Sun', light_sun)
ob_cube_009 = bpy.data.objects.new('Cube.009', me_cube_009)
ob_cube_008 = bpy.data.objects.new('Cube.008', me_cube_008)
ob_cube_007 = bpy.data.objects.new('Cube.007', me_cube_007)
ob_cube_006 = bpy.data.objects.new('Cube.006', me_cube_006)
ob_cube_005 = bpy.data.objects.new('Cube.005', me_cube_005)
ob_cube_004 = bpy.data.objects.new('Cube.004', me_cube_004)
ob_cube_003 = bpy.data.objects.new('Cube.003', me_cube_003)
ob_cube_002 = bpy.data.objects.new('Cube.002', me_cube_002)
ob_cube_001 = bpy.data.objects.new('Cube.001', me_cube_001)
ob_cube = bpy.data.objects.new('Cube', me_cube)
ob_lamp = bpy.data.objects.new('Lamp', light_lamp)
ob_camera = bpy.data.objects.new('Camera', cam_camera)

# ---- transforms, parenting, visibility, modifiers, constraints
ob_sun.location = (0.381, 0.1084, 22.04)
ob_sun.hide_viewport = True
ob_sun.lineart.crease_threshold = 0.0
ob_cube_009.location = (-0.5475, 2.431, 0.1377)
ob_cube_009.scale = (0.2398, 0.2298, 0.1379)
ob_cube_009.lineart.crease_threshold = 0.0
ob_cube_008.location = (-0.5475, -2.253, 0.1377)
ob_cube_008.scale = (0.2398, 0.2298, 0.1379)
ob_cube_008.lineart.crease_threshold = 0.0
ob_cube_007.location = (0.6001, -2.253, 0.1377)
ob_cube_007.scale = (0.2398, 0.2298, 0.1379)
ob_cube_007.lineart.crease_threshold = 0.0
ob_cube_006.location = (0.6001, 2.431, 0.1377)
ob_cube_006.scale = (0.2398, 0.2298, 0.1379)
ob_cube_006.lineart.crease_threshold = 0.0
ob_cube_005.location = (-5.96e-08, 0.03552, 2.384e-07)
ob_cube_005.rotation_euler = (0.0, -0.3479, 0.0)
ob_cube_005.scale = (-0.1735, 1.174, 0.4551)
ob_cube_005.lineart.crease_threshold = 0.0
_m = ob_cube_005.modifiers.new('Subsurf', 'SUBSURF')
_m.uv_smooth = 'PRESERVE_CORNERS'
_m.quality = 2
_m.levels = 2
_m.show_only_control_edges = False
_m = ob_cube_005.modifiers.new('Mirror', 'MIRROR')
_m.use_axis = (False, True, False)
_m.use_clip = True
ob_cube_004.location = (0.02682, 2.551, 1.283)
ob_cube_004.scale = (0.5509, 0.3153, 0.1073)
ob_cube_004.lineart.crease_threshold = 0.0
_m = ob_cube_004.modifiers.new('Subsurf', 'SUBSURF')
_m.uv_smooth = 'PRESERVE_CORNERS'
_m.quality = 2
_m.levels = 2
_m.show_only_control_edges = False
ob_cube_003.location = (0.02682, -2.402, 1.283)
ob_cube_003.scale = (0.5509, 0.3153, 0.1073)
ob_cube_003.lineart.crease_threshold = 0.0
_m = ob_cube_003.modifiers.new('Subsurf', 'SUBSURF')
_m.uv_smooth = 'PRESERVE_CORNERS'
_m.quality = 2
_m.levels = 2
_m.show_only_control_edges = False
ob_cube_002.location = (0.3022, 1.154, 1.006)
ob_cube_002.rotation_euler = (-3.142, 0.0, 0.0)
ob_cube_002.scale = (1.072, 1.098, 0.2462)
ob_cube_002.lineart.crease_threshold = 0.0
_m = ob_cube_002.modifiers.new('Subsurf', 'SUBSURF')
_m.uv_smooth = 'PRESERVE_CORNERS'
_m.quality = 2
_m.levels = 2
_m.show_only_control_edges = False
ob_cube_001.location = (0.3008, -1.052, 1.006)
ob_cube_001.scale = (1.072, 1.098, 0.2462)
ob_cube_001.lineart.crease_threshold = 0.0
_m = ob_cube_001.modifiers.new('Subsurf', 'SUBSURF')
_m.uv_smooth = 'PRESERVE_CORNERS'
_m.quality = 2
_m.levels = 2
_m.show_only_control_edges = False
ob_cube.location = (0.01105, 0.06704, 0.4521)
ob_cube.scale = (1.0, -2.795, 0.3627)
ob_cube.lock_rotations_4d = False
ob_cube.empty_display_type = 'ARROWS'
ob_cube.lineart.crease_threshold = 0.0
ob_lamp.location = (4.076, 1.005, 5.904)
ob_lamp.rotation_euler = (0.6503, 0.05522, 1.866)
ob_lamp.lock_rotations_4d = False
ob_lamp.empty_display_type = 'ARROWS'
ob_lamp.color = (0.0, 0.0, 0.0, 0.0)
ob_lamp.hide_viewport = True
ob_lamp.lineart.crease_threshold = 0.0
ob_camera.location = (7.481, -6.508, 5.344)
ob_camera.rotation_euler = (1.109, 0.01082, 0.8149)
ob_camera.lock_rotations_4d = False
ob_camera.empty_display_type = 'ARROWS'
ob_camera.color = (0.0, 0.0, 0.0, 0.0)
ob_camera.hide_viewport = True
ob_camera.display_type = 'WIRE'
ob_camera.lineart.crease_threshold = 0.0

# ---- collection membership
col_collection_1.objects.link(ob_sun)
col_collection_1.objects.link(ob_cube_009)
col_collection_1.objects.link(ob_cube_008)
col_collection_1.objects.link(ob_cube_007)
col_collection_1.objects.link(ob_cube_006)
col_collection_1.objects.link(ob_cube_005)
col_collection_1.objects.link(ob_cube_004)
col_collection_1.objects.link(ob_cube_003)
col_collection_1.objects.link(ob_cube_002)
col_collection_1.objects.link(ob_cube_001)
col_collection_1.objects.link(ob_cube)
col_collection_1.objects.link(ob_lamp)
col_collection_1.objects.link(ob_camera)

# ---- scene / render settings (as saved in the file)
scene.camera = ob_camera
scene.frame_start = 1; scene.frame_end = 250; scene.frame_set(0)
scene.render.engine = 'CYCLES'
scene.render.resolution_percentage = 50
scene.render.dither_intensity = 0.0
scene.cycles.use_denoising = False
scene.cycles.samples = 10
scene.cycles.sampling_pattern = 'TABULATED_SOBOL'
scene.cycles.light_sampling_threshold = 0.0
scene.cycles.use_adaptive_sampling = False
scene.cycles.use_light_tree = False
scene.cycles.blur_glossy = 0.0
scene.cycles.pixel_filter_type = 'GAUSSIAN'
scene.cycles.sample_clamp_indirect = 0.0
scene.view_settings.view_transform = 'Standard'
bpy.context.view_layer.update()
